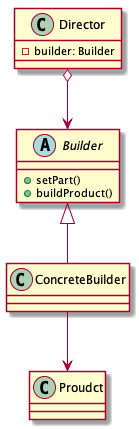

The diagram above was rendered by PlantUML. Its source (embedded in the PNG):
@startuml

Builder <|-- ConcreteBuilder
ConcreteBuilder --> Proudct
Director o-->Builder

abstract class Builder {
	+setPart()
	+buildProduct()
}

class ConcreteBuilder 

class Proudct

class Director {
	-builder: Builder
}

@endunl